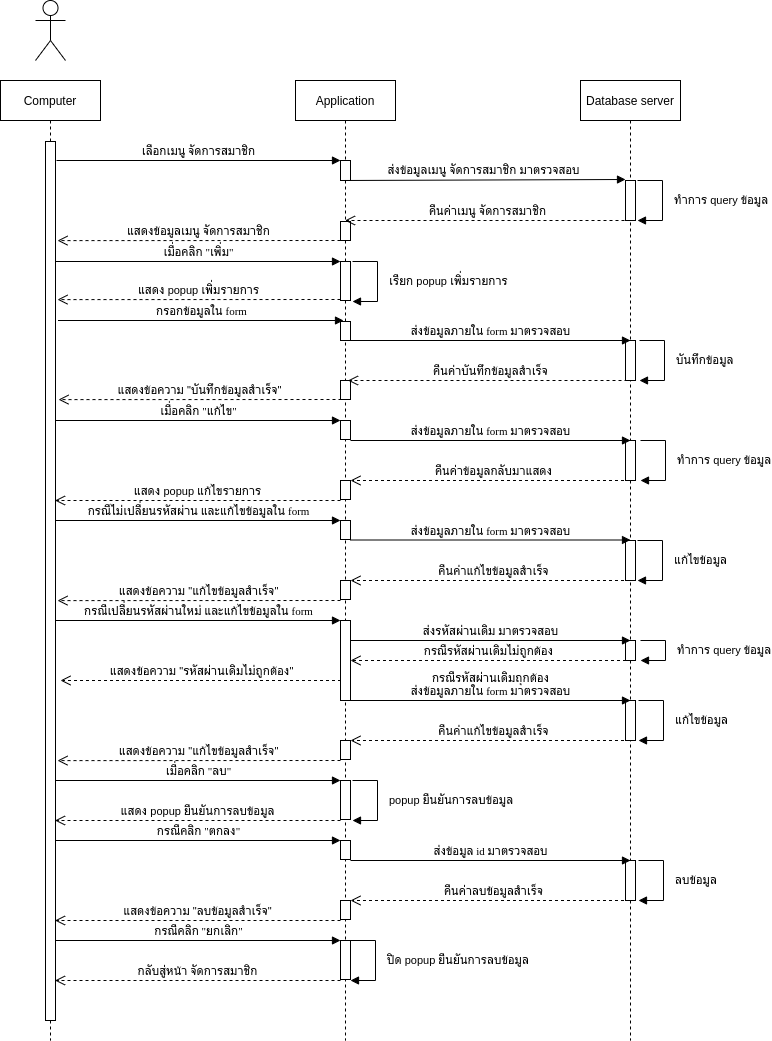

The diagram above was exported from draw.io. Its source (the exported page's mxGraphModel, read from the mxfile embedded in the PNG):
<mxGraphModel dx="801" dy="513" grid="1" gridSize="10" guides="1" tooltips="1" connect="1" arrows="1" fold="1" page="1" pageScale="1" pageWidth="827" pageHeight="1169" math="0" shadow="0">
  <root>
    <mxCell id="0" />
    <mxCell id="1" parent="0" />
    <mxCell id="Lfd1E_tKgFYaFGPbSBIL-1" value="Computer" style="shape=umlLifeline;perimeter=lifelinePerimeter;whiteSpace=wrap;html=1;container=1;collapsible=0;recursiveResize=0;outlineConnect=0;" parent="1" vertex="1">
      <mxGeometry x="80" y="120" width="100" height="960" as="geometry" />
    </mxCell>
    <mxCell id="5BSE4bCgtWmsC6A4x-ru-2" value="" style="html=1;points=[];perimeter=orthogonalPerimeter;" parent="Lfd1E_tKgFYaFGPbSBIL-1" vertex="1">
      <mxGeometry x="45" y="61" width="10" height="879" as="geometry" />
    </mxCell>
    <mxCell id="Lfd1E_tKgFYaFGPbSBIL-2" value="" style="shape=umlActor;verticalLabelPosition=bottom;verticalAlign=top;html=1;" parent="1" vertex="1">
      <mxGeometry x="115" y="40" width="30" height="60" as="geometry" />
    </mxCell>
    <mxCell id="Lfd1E_tKgFYaFGPbSBIL-3" value="Application" style="shape=umlLifeline;perimeter=lifelinePerimeter;whiteSpace=wrap;html=1;container=1;collapsible=0;recursiveResize=0;outlineConnect=0;" parent="1" vertex="1">
      <mxGeometry x="375" y="120" width="100" height="960" as="geometry" />
    </mxCell>
    <mxCell id="4VXj4oKQSMoKen8vPaZz-1" value="" style="html=1;points=[];perimeter=orthogonalPerimeter;" parent="Lfd1E_tKgFYaFGPbSBIL-3" vertex="1">
      <mxGeometry x="45" y="80" width="10" height="20" as="geometry" />
    </mxCell>
    <mxCell id="4VXj4oKQSMoKen8vPaZz-16" value="" style="html=1;points=[];perimeter=orthogonalPerimeter;" parent="Lfd1E_tKgFYaFGPbSBIL-3" vertex="1">
      <mxGeometry x="45" y="141" width="10" height="19" as="geometry" />
    </mxCell>
    <mxCell id="5BSE4bCgtWmsC6A4x-ru-8" value="" style="html=1;points=[];perimeter=orthogonalPerimeter;" parent="Lfd1E_tKgFYaFGPbSBIL-3" vertex="1">
      <mxGeometry x="45" y="241" width="10" height="19" as="geometry" />
    </mxCell>
    <mxCell id="5BSE4bCgtWmsC6A4x-ru-13" value="" style="html=1;points=[];perimeter=orthogonalPerimeter;" parent="Lfd1E_tKgFYaFGPbSBIL-3" vertex="1">
      <mxGeometry x="45" y="300" width="10" height="19" as="geometry" />
    </mxCell>
    <mxCell id="5BSE4bCgtWmsC6A4x-ru-16" value="" style="html=1;points=[];perimeter=orthogonalPerimeter;" parent="Lfd1E_tKgFYaFGPbSBIL-3" vertex="1">
      <mxGeometry x="45" y="340" width="10" height="19" as="geometry" />
    </mxCell>
    <mxCell id="5BSE4bCgtWmsC6A4x-ru-21" value="" style="html=1;points=[];perimeter=orthogonalPerimeter;" parent="Lfd1E_tKgFYaFGPbSBIL-3" vertex="1">
      <mxGeometry x="45" y="400" width="10" height="19" as="geometry" />
    </mxCell>
    <mxCell id="5BSE4bCgtWmsC6A4x-ru-25" value="" style="html=1;points=[];perimeter=orthogonalPerimeter;" parent="Lfd1E_tKgFYaFGPbSBIL-3" vertex="1">
      <mxGeometry x="45" y="440" width="10" height="19" as="geometry" />
    </mxCell>
    <mxCell id="5BSE4bCgtWmsC6A4x-ru-31" value="" style="html=1;points=[];perimeter=orthogonalPerimeter;" parent="Lfd1E_tKgFYaFGPbSBIL-3" vertex="1">
      <mxGeometry x="45" y="500" width="10" height="19" as="geometry" />
    </mxCell>
    <mxCell id="5BSE4bCgtWmsC6A4x-ru-43" value="" style="html=1;points=[];perimeter=orthogonalPerimeter;" parent="Lfd1E_tKgFYaFGPbSBIL-3" vertex="1">
      <mxGeometry x="45" y="700" width="10" height="39" as="geometry" />
    </mxCell>
    <mxCell id="5BSE4bCgtWmsC6A4x-ru-47" value="" style="html=1;points=[];perimeter=orthogonalPerimeter;" parent="Lfd1E_tKgFYaFGPbSBIL-3" vertex="1">
      <mxGeometry x="45" y="760" width="10" height="19" as="geometry" />
    </mxCell>
    <mxCell id="5BSE4bCgtWmsC6A4x-ru-52" value="" style="html=1;points=[];perimeter=orthogonalPerimeter;" parent="Lfd1E_tKgFYaFGPbSBIL-3" vertex="1">
      <mxGeometry x="45" y="820" width="10" height="19" as="geometry" />
    </mxCell>
    <mxCell id="5BSE4bCgtWmsC6A4x-ru-55" value="" style="html=1;points=[];perimeter=orthogonalPerimeter;" parent="Lfd1E_tKgFYaFGPbSBIL-3" vertex="1">
      <mxGeometry x="45" y="860" width="10" height="39" as="geometry" />
    </mxCell>
    <mxCell id="GdddBa7xpll9rQJ-S7fG-3" value="" style="html=1;points=[];perimeter=orthogonalPerimeter;" parent="Lfd1E_tKgFYaFGPbSBIL-3" vertex="1">
      <mxGeometry x="45" y="540" width="10" height="80" as="geometry" />
    </mxCell>
    <mxCell id="GdddBa7xpll9rQJ-S7fG-15" value="" style="html=1;points=[];perimeter=orthogonalPerimeter;" parent="Lfd1E_tKgFYaFGPbSBIL-3" vertex="1">
      <mxGeometry x="45" y="660" width="10" height="19" as="geometry" />
    </mxCell>
    <mxCell id="Lfd1E_tKgFYaFGPbSBIL-4" value="Database server" style="shape=umlLifeline;perimeter=lifelinePerimeter;whiteSpace=wrap;html=1;container=1;collapsible=0;recursiveResize=0;outlineConnect=0;" parent="1" vertex="1">
      <mxGeometry x="660" y="120" width="100" height="960" as="geometry" />
    </mxCell>
    <mxCell id="4VXj4oKQSMoKen8vPaZz-6" value="" style="html=1;points=[];perimeter=orthogonalPerimeter;" parent="Lfd1E_tKgFYaFGPbSBIL-4" vertex="1">
      <mxGeometry x="45" y="100" width="10" height="40" as="geometry" />
    </mxCell>
    <mxCell id="5BSE4bCgtWmsC6A4x-ru-10" value="" style="html=1;points=[];perimeter=orthogonalPerimeter;" parent="Lfd1E_tKgFYaFGPbSBIL-4" vertex="1">
      <mxGeometry x="45" y="260" width="10" height="40" as="geometry" />
    </mxCell>
    <mxCell id="5BSE4bCgtWmsC6A4x-ru-18" value="" style="html=1;points=[];perimeter=orthogonalPerimeter;" parent="Lfd1E_tKgFYaFGPbSBIL-4" vertex="1">
      <mxGeometry x="45" y="360" width="10" height="40" as="geometry" />
    </mxCell>
    <mxCell id="5BSE4bCgtWmsC6A4x-ru-27" value="" style="html=1;points=[];perimeter=orthogonalPerimeter;" parent="Lfd1E_tKgFYaFGPbSBIL-4" vertex="1">
      <mxGeometry x="45" y="460" width="10" height="40" as="geometry" />
    </mxCell>
    <mxCell id="5BSE4bCgtWmsC6A4x-ru-49" value="" style="html=1;points=[];perimeter=orthogonalPerimeter;" parent="Lfd1E_tKgFYaFGPbSBIL-4" vertex="1">
      <mxGeometry x="45" y="780" width="10" height="40" as="geometry" />
    </mxCell>
    <mxCell id="GdddBa7xpll9rQJ-S7fG-6" value="" style="html=1;points=[];perimeter=orthogonalPerimeter;" parent="Lfd1E_tKgFYaFGPbSBIL-4" vertex="1">
      <mxGeometry x="45" y="560" width="10" height="20" as="geometry" />
    </mxCell>
    <mxCell id="GdddBa7xpll9rQJ-S7fG-11" value="" style="html=1;points=[];perimeter=orthogonalPerimeter;" parent="Lfd1E_tKgFYaFGPbSBIL-4" vertex="1">
      <mxGeometry x="45" y="620" width="10" height="40" as="geometry" />
    </mxCell>
    <mxCell id="4VXj4oKQSMoKen8vPaZz-2" value="&lt;font face=&quot;Tahoma&quot;&gt;เลือกเมนู จัดการสมาชิก&lt;/font&gt;" style="html=1;verticalAlign=bottom;endArrow=block;entryX=0;entryY=0;" parent="1" target="4VXj4oKQSMoKen8vPaZz-1" edge="1">
      <mxGeometry relative="1" as="geometry">
        <mxPoint x="136" y="200" as="sourcePoint" />
      </mxGeometry>
    </mxCell>
    <mxCell id="4VXj4oKQSMoKen8vPaZz-7" value="ส่งข้อมูลเมนู จัดการสมาชิก มาตรวจสอบ" style="html=1;verticalAlign=bottom;endArrow=block;entryX=0;entryY=-0.025;entryDx=0;entryDy=0;entryPerimeter=0;" parent="1" target="4VXj4oKQSMoKen8vPaZz-6" edge="1">
      <mxGeometry relative="1" as="geometry">
        <mxPoint x="420" y="220" as="sourcePoint" />
        <mxPoint x="700" y="220" as="targetPoint" />
      </mxGeometry>
    </mxCell>
    <mxCell id="4VXj4oKQSMoKen8vPaZz-14" value="ทำการ query ข้อมูล" style="edgeStyle=orthogonalEdgeStyle;html=1;align=left;spacingLeft=2;endArrow=block;rounded=0;" parent="1" edge="1">
      <mxGeometry y="8" relative="1" as="geometry">
        <mxPoint x="717" y="220" as="sourcePoint" />
        <Array as="points">
          <mxPoint x="742" y="220" />
        </Array>
        <mxPoint x="717" y="260" as="targetPoint" />
        <mxPoint as="offset" />
      </mxGeometry>
    </mxCell>
    <mxCell id="4VXj4oKQSMoKen8vPaZz-15" value="คืนค่าเมนู จัดการสมาชิก" style="html=1;verticalAlign=bottom;endArrow=open;dashed=1;endSize=8;" parent="1" edge="1">
      <mxGeometry relative="1" as="geometry">
        <mxPoint x="710" y="260" as="sourcePoint" />
        <mxPoint x="424.5" y="260" as="targetPoint" />
      </mxGeometry>
    </mxCell>
    <mxCell id="5BSE4bCgtWmsC6A4x-ru-1" value="&lt;font face=&quot;Tahoma&quot;&gt;เมื่อคลิก &quot;เพิ่ม&quot;&lt;/font&gt;" style="html=1;verticalAlign=bottom;endArrow=block;" parent="1" edge="1">
      <mxGeometry relative="1" as="geometry">
        <mxPoint x="134.5" y="301" as="sourcePoint" />
        <mxPoint x="420" y="301" as="targetPoint" />
      </mxGeometry>
    </mxCell>
    <mxCell id="5BSE4bCgtWmsC6A4x-ru-4" value="" style="html=1;points=[];perimeter=orthogonalPerimeter;" parent="1" vertex="1">
      <mxGeometry x="420" y="301" width="10" height="39" as="geometry" />
    </mxCell>
    <mxCell id="5BSE4bCgtWmsC6A4x-ru-5" value="เรียก popup เพิ่มรายการ" style="edgeStyle=orthogonalEdgeStyle;html=1;align=left;spacingLeft=2;endArrow=block;rounded=0;" parent="1" edge="1">
      <mxGeometry y="8" relative="1" as="geometry">
        <mxPoint x="432" y="301" as="sourcePoint" />
        <Array as="points">
          <mxPoint x="457" y="301" />
        </Array>
        <mxPoint x="432" y="341" as="targetPoint" />
        <mxPoint as="offset" />
      </mxGeometry>
    </mxCell>
    <mxCell id="5BSE4bCgtWmsC6A4x-ru-6" value="แสดง popup เพิ่มรายการ" style="html=1;verticalAlign=bottom;endArrow=open;dashed=1;endSize=8;exitX=-0.1;exitY=1;exitDx=0;exitDy=0;exitPerimeter=0;entryX=1.1;entryY=0.121;entryDx=0;entryDy=0;entryPerimeter=0;" parent="1" edge="1">
      <mxGeometry relative="1" as="geometry">
        <mxPoint x="420" y="339" as="sourcePoint" />
        <mxPoint x="137" y="339.09900000000005" as="targetPoint" />
      </mxGeometry>
    </mxCell>
    <mxCell id="5BSE4bCgtWmsC6A4x-ru-7" value="&lt;font face=&quot;Tahoma&quot;&gt;กรอกข้อมูลใน form&lt;/font&gt;" style="html=1;verticalAlign=bottom;endArrow=block;" parent="1" edge="1">
      <mxGeometry relative="1" as="geometry">
        <mxPoint x="137.5" y="360" as="sourcePoint" />
        <mxPoint x="423" y="360" as="targetPoint" />
      </mxGeometry>
    </mxCell>
    <mxCell id="5BSE4bCgtWmsC6A4x-ru-9" value="&lt;font face=&quot;Tahoma&quot;&gt;ส่งข้อมูลภายใน form มาตรวจสอบ&lt;/font&gt;" style="html=1;verticalAlign=bottom;endArrow=block;" parent="1" edge="1">
      <mxGeometry relative="1" as="geometry">
        <mxPoint x="430" y="380" as="sourcePoint" />
        <mxPoint x="710" y="380" as="targetPoint" />
      </mxGeometry>
    </mxCell>
    <mxCell id="5BSE4bCgtWmsC6A4x-ru-11" value="บันทึกข้อมูล" style="edgeStyle=orthogonalEdgeStyle;html=1;align=left;spacingLeft=2;endArrow=block;rounded=0;" parent="1" edge="1">
      <mxGeometry y="8" relative="1" as="geometry">
        <mxPoint x="719" y="380" as="sourcePoint" />
        <Array as="points">
          <mxPoint x="744" y="380" />
        </Array>
        <mxPoint x="719" y="420" as="targetPoint" />
        <mxPoint as="offset" />
      </mxGeometry>
    </mxCell>
    <mxCell id="5BSE4bCgtWmsC6A4x-ru-12" value="คืนค่าบันทึกข้อมูลสำเร็จ" style="html=1;verticalAlign=bottom;endArrow=open;dashed=1;endSize=8;" parent="1" edge="1">
      <mxGeometry relative="1" as="geometry">
        <mxPoint x="713" y="420" as="sourcePoint" />
        <mxPoint x="427.5" y="420" as="targetPoint" />
      </mxGeometry>
    </mxCell>
    <mxCell id="5BSE4bCgtWmsC6A4x-ru-14" value="แสดงข้อความ &quot;บันทึกข้อมูลสำเร็จ&quot;" style="html=1;verticalAlign=bottom;endArrow=open;dashed=1;endSize=8;exitX=-0.1;exitY=1;exitDx=0;exitDy=0;exitPerimeter=0;entryX=1.1;entryY=0.121;entryDx=0;entryDy=0;entryPerimeter=0;" parent="1" edge="1">
      <mxGeometry relative="1" as="geometry">
        <mxPoint x="421" y="439" as="sourcePoint" />
        <mxPoint x="138" y="439.09900000000005" as="targetPoint" />
      </mxGeometry>
    </mxCell>
    <mxCell id="5BSE4bCgtWmsC6A4x-ru-15" value="&lt;font face=&quot;Tahoma&quot;&gt;เมื่อคลิก &quot;แก้ไข&quot;&lt;/font&gt;" style="html=1;verticalAlign=bottom;endArrow=block;" parent="1" edge="1">
      <mxGeometry relative="1" as="geometry">
        <mxPoint x="134.5" y="460" as="sourcePoint" />
        <mxPoint x="420" y="460" as="targetPoint" />
      </mxGeometry>
    </mxCell>
    <mxCell id="5BSE4bCgtWmsC6A4x-ru-17" value="&lt;font face=&quot;Tahoma&quot;&gt;ส่งข้อมูลภายใน form มาตรวจสอบ&lt;/font&gt;" style="html=1;verticalAlign=bottom;endArrow=block;" parent="1" edge="1">
      <mxGeometry relative="1" as="geometry">
        <mxPoint x="430" y="480" as="sourcePoint" />
        <mxPoint x="710" y="480" as="targetPoint" />
      </mxGeometry>
    </mxCell>
    <mxCell id="5BSE4bCgtWmsC6A4x-ru-19" value="แก้ไขข้อมูล" style="edgeStyle=orthogonalEdgeStyle;html=1;align=left;spacingLeft=2;endArrow=block;rounded=0;" parent="1" edge="1">
      <mxGeometry y="8" relative="1" as="geometry">
        <mxPoint x="717" y="580" as="sourcePoint" />
        <Array as="points">
          <mxPoint x="742" y="580" />
        </Array>
        <mxPoint x="717" y="620" as="targetPoint" />
        <mxPoint as="offset" />
      </mxGeometry>
    </mxCell>
    <mxCell id="5BSE4bCgtWmsC6A4x-ru-20" value="คืนค่าข้อมูลกลับมาแสดง" style="html=1;verticalAlign=bottom;endArrow=open;dashed=1;endSize=8;" parent="1" edge="1">
      <mxGeometry relative="1" as="geometry">
        <mxPoint x="715.5" y="520" as="sourcePoint" />
        <mxPoint x="430" y="520" as="targetPoint" />
      </mxGeometry>
    </mxCell>
    <mxCell id="5BSE4bCgtWmsC6A4x-ru-22" value="แสดง popup แก้ไขรายการ" style="html=1;verticalAlign=bottom;endArrow=open;dashed=1;endSize=8;" parent="1" edge="1">
      <mxGeometry relative="1" as="geometry">
        <mxPoint x="420" y="540" as="sourcePoint" />
        <mxPoint x="134.5" y="540" as="targetPoint" />
      </mxGeometry>
    </mxCell>
    <mxCell id="5BSE4bCgtWmsC6A4x-ru-23" value="&lt;font face=&quot;Tahoma&quot;&gt;กรณีไม่เปลี่ยนรหัสผ่าน และแก้ไขข้อมูลใน form&lt;/font&gt;" style="html=1;verticalAlign=bottom;endArrow=block;" parent="1" edge="1">
      <mxGeometry relative="1" as="geometry">
        <mxPoint x="134.5" y="560" as="sourcePoint" />
        <mxPoint x="420" y="560" as="targetPoint" />
      </mxGeometry>
    </mxCell>
    <mxCell id="5BSE4bCgtWmsC6A4x-ru-26" value="&lt;font face=&quot;Tahoma&quot;&gt;ส่งข้อมูลภายใน form มาตรวจสอบ&lt;/font&gt;" style="html=1;verticalAlign=bottom;endArrow=block;" parent="1" edge="1">
      <mxGeometry relative="1" as="geometry">
        <mxPoint x="430" y="579.5" as="sourcePoint" />
        <mxPoint x="710" y="579.5" as="targetPoint" />
      </mxGeometry>
    </mxCell>
    <mxCell id="5BSE4bCgtWmsC6A4x-ru-28" value="ทำการ query ข้อมูล" style="edgeStyle=orthogonalEdgeStyle;html=1;align=left;spacingLeft=2;endArrow=block;rounded=0;" parent="1" edge="1">
      <mxGeometry y="8" relative="1" as="geometry">
        <mxPoint x="720" y="480" as="sourcePoint" />
        <Array as="points">
          <mxPoint x="745" y="480" />
        </Array>
        <mxPoint x="720" y="520" as="targetPoint" />
        <mxPoint as="offset" />
      </mxGeometry>
    </mxCell>
    <mxCell id="5BSE4bCgtWmsC6A4x-ru-32" value="แสดงข้อความ &quot;แก้ไขข้อมูลสำเร็จ&quot;" style="html=1;verticalAlign=bottom;endArrow=open;dashed=1;endSize=8;exitX=-0.1;exitY=1;exitDx=0;exitDy=0;exitPerimeter=0;entryX=1.1;entryY=0.121;entryDx=0;entryDy=0;entryPerimeter=0;" parent="1" edge="1">
      <mxGeometry relative="1" as="geometry">
        <mxPoint x="420" y="640" as="sourcePoint" />
        <mxPoint x="137" y="640.099" as="targetPoint" />
      </mxGeometry>
    </mxCell>
    <mxCell id="5BSE4bCgtWmsC6A4x-ru-41" value="&lt;font face=&quot;Tahoma&quot;&gt;เมื่อคลิก &quot;ลบ&quot;&lt;/font&gt;" style="html=1;verticalAlign=bottom;endArrow=block;" parent="1" edge="1">
      <mxGeometry relative="1" as="geometry">
        <mxPoint x="134.5" y="820" as="sourcePoint" />
        <mxPoint x="420" y="820" as="targetPoint" />
      </mxGeometry>
    </mxCell>
    <mxCell id="5BSE4bCgtWmsC6A4x-ru-44" value="popup ยืนยันการลบข้อมูล" style="edgeStyle=orthogonalEdgeStyle;html=1;align=left;spacingLeft=2;endArrow=block;rounded=0;" parent="1" edge="1">
      <mxGeometry y="8" relative="1" as="geometry">
        <mxPoint x="432" y="820" as="sourcePoint" />
        <Array as="points">
          <mxPoint x="457" y="820" />
        </Array>
        <mxPoint x="432" y="860" as="targetPoint" />
        <mxPoint as="offset" />
      </mxGeometry>
    </mxCell>
    <mxCell id="5BSE4bCgtWmsC6A4x-ru-45" value="แสดง popup ยืนยันการลบข้อมูล" style="html=1;verticalAlign=bottom;endArrow=open;dashed=1;endSize=8;" parent="1" edge="1">
      <mxGeometry relative="1" as="geometry">
        <mxPoint x="420" y="860" as="sourcePoint" />
        <mxPoint x="134.5" y="860" as="targetPoint" />
      </mxGeometry>
    </mxCell>
    <mxCell id="5BSE4bCgtWmsC6A4x-ru-46" value="&lt;font face=&quot;Tahoma&quot;&gt;กรณีคลิก &quot;ตกลง&quot;&lt;/font&gt;" style="html=1;verticalAlign=bottom;endArrow=block;" parent="1" edge="1">
      <mxGeometry relative="1" as="geometry">
        <mxPoint x="134.5" y="880" as="sourcePoint" />
        <mxPoint x="420" y="880" as="targetPoint" />
      </mxGeometry>
    </mxCell>
    <mxCell id="5BSE4bCgtWmsC6A4x-ru-48" value="&lt;font face=&quot;Tahoma&quot;&gt;ส่งข้อมูล id มาตรวจสอบ&lt;/font&gt;" style="html=1;verticalAlign=bottom;endArrow=block;" parent="1" edge="1">
      <mxGeometry relative="1" as="geometry">
        <mxPoint x="430" y="900" as="sourcePoint" />
        <mxPoint x="710" y="900" as="targetPoint" />
      </mxGeometry>
    </mxCell>
    <mxCell id="5BSE4bCgtWmsC6A4x-ru-50" value="ลบข้อมูล" style="edgeStyle=orthogonalEdgeStyle;html=1;align=left;spacingLeft=2;endArrow=block;rounded=0;" parent="1" edge="1">
      <mxGeometry y="8" relative="1" as="geometry">
        <mxPoint x="718" y="900" as="sourcePoint" />
        <Array as="points">
          <mxPoint x="743" y="900" />
        </Array>
        <mxPoint x="718" y="940" as="targetPoint" />
        <mxPoint as="offset" />
      </mxGeometry>
    </mxCell>
    <mxCell id="5BSE4bCgtWmsC6A4x-ru-51" value="คืนค่าลบข้อมูลสำเร็จ" style="html=1;verticalAlign=bottom;endArrow=open;dashed=1;endSize=8;" parent="1" edge="1">
      <mxGeometry relative="1" as="geometry">
        <mxPoint x="715.5" y="940" as="sourcePoint" />
        <mxPoint x="430" y="940" as="targetPoint" />
      </mxGeometry>
    </mxCell>
    <mxCell id="5BSE4bCgtWmsC6A4x-ru-53" value="แสดงข้อความ &quot;ลบข้อมูลสำเร็จ&quot;" style="html=1;verticalAlign=bottom;endArrow=open;dashed=1;endSize=8;" parent="1" edge="1">
      <mxGeometry relative="1" as="geometry">
        <mxPoint x="420" y="960" as="sourcePoint" />
        <mxPoint x="134.5" y="960" as="targetPoint" />
      </mxGeometry>
    </mxCell>
    <mxCell id="5BSE4bCgtWmsC6A4x-ru-54" value="&lt;font face=&quot;Tahoma&quot;&gt;กรณีคลิก &quot;ยกเลิก&quot;&lt;/font&gt;" style="html=1;verticalAlign=bottom;endArrow=block;" parent="1" edge="1">
      <mxGeometry relative="1" as="geometry">
        <mxPoint x="134.5" y="980" as="sourcePoint" />
        <mxPoint x="420" y="980" as="targetPoint" />
      </mxGeometry>
    </mxCell>
    <mxCell id="5BSE4bCgtWmsC6A4x-ru-56" value="ปิด popup ยืนยันการลบข้อมูล" style="edgeStyle=orthogonalEdgeStyle;html=1;align=left;spacingLeft=2;endArrow=block;rounded=0;" parent="1" edge="1">
      <mxGeometry y="8" relative="1" as="geometry">
        <mxPoint x="430" y="980" as="sourcePoint" />
        <Array as="points">
          <mxPoint x="455" y="980" />
        </Array>
        <mxPoint x="430" y="1020" as="targetPoint" />
        <mxPoint as="offset" />
      </mxGeometry>
    </mxCell>
    <mxCell id="5BSE4bCgtWmsC6A4x-ru-57" value="กลับสู่หน้า&amp;nbsp;&lt;span style=&quot;font-family: &amp;#34;tahoma&amp;#34;&quot;&gt;จัดการสมาชิก&lt;/span&gt;" style="html=1;verticalAlign=bottom;endArrow=open;dashed=1;endSize=8;" parent="1" edge="1">
      <mxGeometry relative="1" as="geometry">
        <mxPoint x="420" y="1020" as="sourcePoint" />
        <mxPoint x="134.5" y="1020" as="targetPoint" />
      </mxGeometry>
    </mxCell>
    <mxCell id="GdddBa7xpll9rQJ-S7fG-2" value="&lt;font face=&quot;Tahoma&quot;&gt;กรณีเปลี่ยนรหัสผ่านใหม่ และแก้ไขข้อมูลใน form&lt;/font&gt;" style="html=1;verticalAlign=bottom;endArrow=block;" parent="1" edge="1">
      <mxGeometry relative="1" as="geometry">
        <mxPoint x="134.5" y="660" as="sourcePoint" />
        <mxPoint x="420" y="660" as="targetPoint" />
      </mxGeometry>
    </mxCell>
    <mxCell id="GdddBa7xpll9rQJ-S7fG-5" value="&lt;font face=&quot;Tahoma&quot;&gt;ส่งรหัสผ่านเดิม มาตรวจสอบ&lt;/font&gt;" style="html=1;verticalAlign=bottom;endArrow=block;" parent="1" edge="1">
      <mxGeometry relative="1" as="geometry">
        <mxPoint x="430" y="680" as="sourcePoint" />
        <mxPoint x="710" y="680" as="targetPoint" />
      </mxGeometry>
    </mxCell>
    <mxCell id="GdddBa7xpll9rQJ-S7fG-7" value="ทำการ query ข้อมูล" style="edgeStyle=orthogonalEdgeStyle;html=1;align=left;spacingLeft=2;endArrow=block;rounded=0;" parent="1" edge="1">
      <mxGeometry y="8" relative="1" as="geometry">
        <mxPoint x="720" y="680" as="sourcePoint" />
        <Array as="points">
          <mxPoint x="745" y="680" />
        </Array>
        <mxPoint x="720" y="700" as="targetPoint" />
        <mxPoint as="offset" />
      </mxGeometry>
    </mxCell>
    <mxCell id="GdddBa7xpll9rQJ-S7fG-8" value="กรณีรหัสผ่านเดิมไม่ถูกต้อง" style="html=1;verticalAlign=bottom;endArrow=open;dashed=1;endSize=8;" parent="1" edge="1">
      <mxGeometry relative="1" as="geometry">
        <mxPoint x="705.5" y="700" as="sourcePoint" />
        <mxPoint x="430" y="700" as="targetPoint" />
      </mxGeometry>
    </mxCell>
    <mxCell id="GdddBa7xpll9rQJ-S7fG-9" value="แสดงข้อความ &quot;รหัสผ่านเดิมไม่ถูกต้อง&quot;" style="html=1;verticalAlign=bottom;endArrow=open;dashed=1;endSize=8;" parent="1" edge="1">
      <mxGeometry relative="1" as="geometry">
        <mxPoint x="420.5" y="720" as="sourcePoint" />
        <mxPoint x="140" y="720" as="targetPoint" />
      </mxGeometry>
    </mxCell>
    <mxCell id="GdddBa7xpll9rQJ-S7fG-10" value="&lt;span style=&quot;font-family: &amp;#34;tahoma&amp;#34;&quot;&gt;กรณีรหัสผ่านเดิมถุกต้อง&lt;br&gt;ส่งข้อมูลภายใน form มาตรวจสอบ&lt;/span&gt;" style="html=1;verticalAlign=bottom;endArrow=block;" parent="1" edge="1">
      <mxGeometry relative="1" as="geometry">
        <mxPoint x="430" y="740" as="sourcePoint" />
        <mxPoint x="710" y="740" as="targetPoint" />
      </mxGeometry>
    </mxCell>
    <mxCell id="GdddBa7xpll9rQJ-S7fG-12" value="แก้ไขข้อมูล" style="edgeStyle=orthogonalEdgeStyle;html=1;align=left;spacingLeft=2;endArrow=block;rounded=0;" parent="1" edge="1">
      <mxGeometry y="8" relative="1" as="geometry">
        <mxPoint x="718" y="740" as="sourcePoint" />
        <Array as="points">
          <mxPoint x="743" y="740" />
        </Array>
        <mxPoint x="718" y="780" as="targetPoint" />
        <mxPoint as="offset" />
      </mxGeometry>
    </mxCell>
    <mxCell id="GdddBa7xpll9rQJ-S7fG-13" value="คืนค่าแก้ไขข้อมูลสำเร็จ" style="html=1;verticalAlign=bottom;endArrow=open;dashed=1;endSize=8;" parent="1" edge="1">
      <mxGeometry relative="1" as="geometry">
        <mxPoint x="715.5" y="620" as="sourcePoint" />
        <mxPoint x="430" y="620" as="targetPoint" />
      </mxGeometry>
    </mxCell>
    <mxCell id="GdddBa7xpll9rQJ-S7fG-14" value="คืนค่าแก้ไขข้อมูลสำเร็จ" style="html=1;verticalAlign=bottom;endArrow=open;dashed=1;endSize=8;" parent="1" edge="1">
      <mxGeometry relative="1" as="geometry">
        <mxPoint x="715.5" y="780" as="sourcePoint" />
        <mxPoint x="430" y="780" as="targetPoint" />
      </mxGeometry>
    </mxCell>
    <mxCell id="GdddBa7xpll9rQJ-S7fG-16" value="แสดงข้อความ &quot;แก้ไขข้อมูลสำเร็จ&quot;" style="html=1;verticalAlign=bottom;endArrow=open;dashed=1;endSize=8;exitX=-0.1;exitY=1;exitDx=0;exitDy=0;exitPerimeter=0;entryX=1.1;entryY=0.121;entryDx=0;entryDy=0;entryPerimeter=0;" parent="1" edge="1">
      <mxGeometry relative="1" as="geometry">
        <mxPoint x="420" y="800" as="sourcePoint" />
        <mxPoint x="137" y="800.0990000000002" as="targetPoint" />
      </mxGeometry>
    </mxCell>
    <mxCell id="GdddBa7xpll9rQJ-S7fG-19" value="แสดงข้อมูลเมนู จัดการสมาชิก" style="html=1;verticalAlign=bottom;endArrow=open;dashed=1;endSize=8;exitX=-0.1;exitY=1;exitDx=0;exitDy=0;exitPerimeter=0;entryX=1.1;entryY=0.121;entryDx=0;entryDy=0;entryPerimeter=0;" parent="1" edge="1">
      <mxGeometry relative="1" as="geometry">
        <mxPoint x="420" y="280" as="sourcePoint" />
        <mxPoint x="137" y="280.09900000000005" as="targetPoint" />
      </mxGeometry>
    </mxCell>
  </root>
</mxGraphModel>